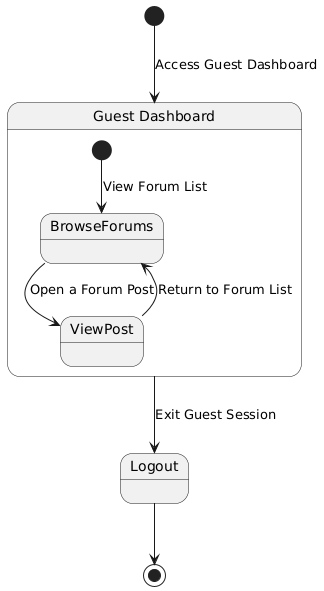

The diagram above was rendered by PlantUML. Its source (embedded in the PNG):
@startuml
[*] --> GuestDashboard : Access Guest Dashboard

state "Guest Dashboard" as GuestDashboard {
    [*] --> BrowseForums : View Forum List
    BrowseForums --> ViewPost : Open a Forum Post
    ViewPost --> BrowseForums : Return to Forum List
}

GuestDashboard --> Logout : Exit Guest Session
Logout --> [*]
@enduml